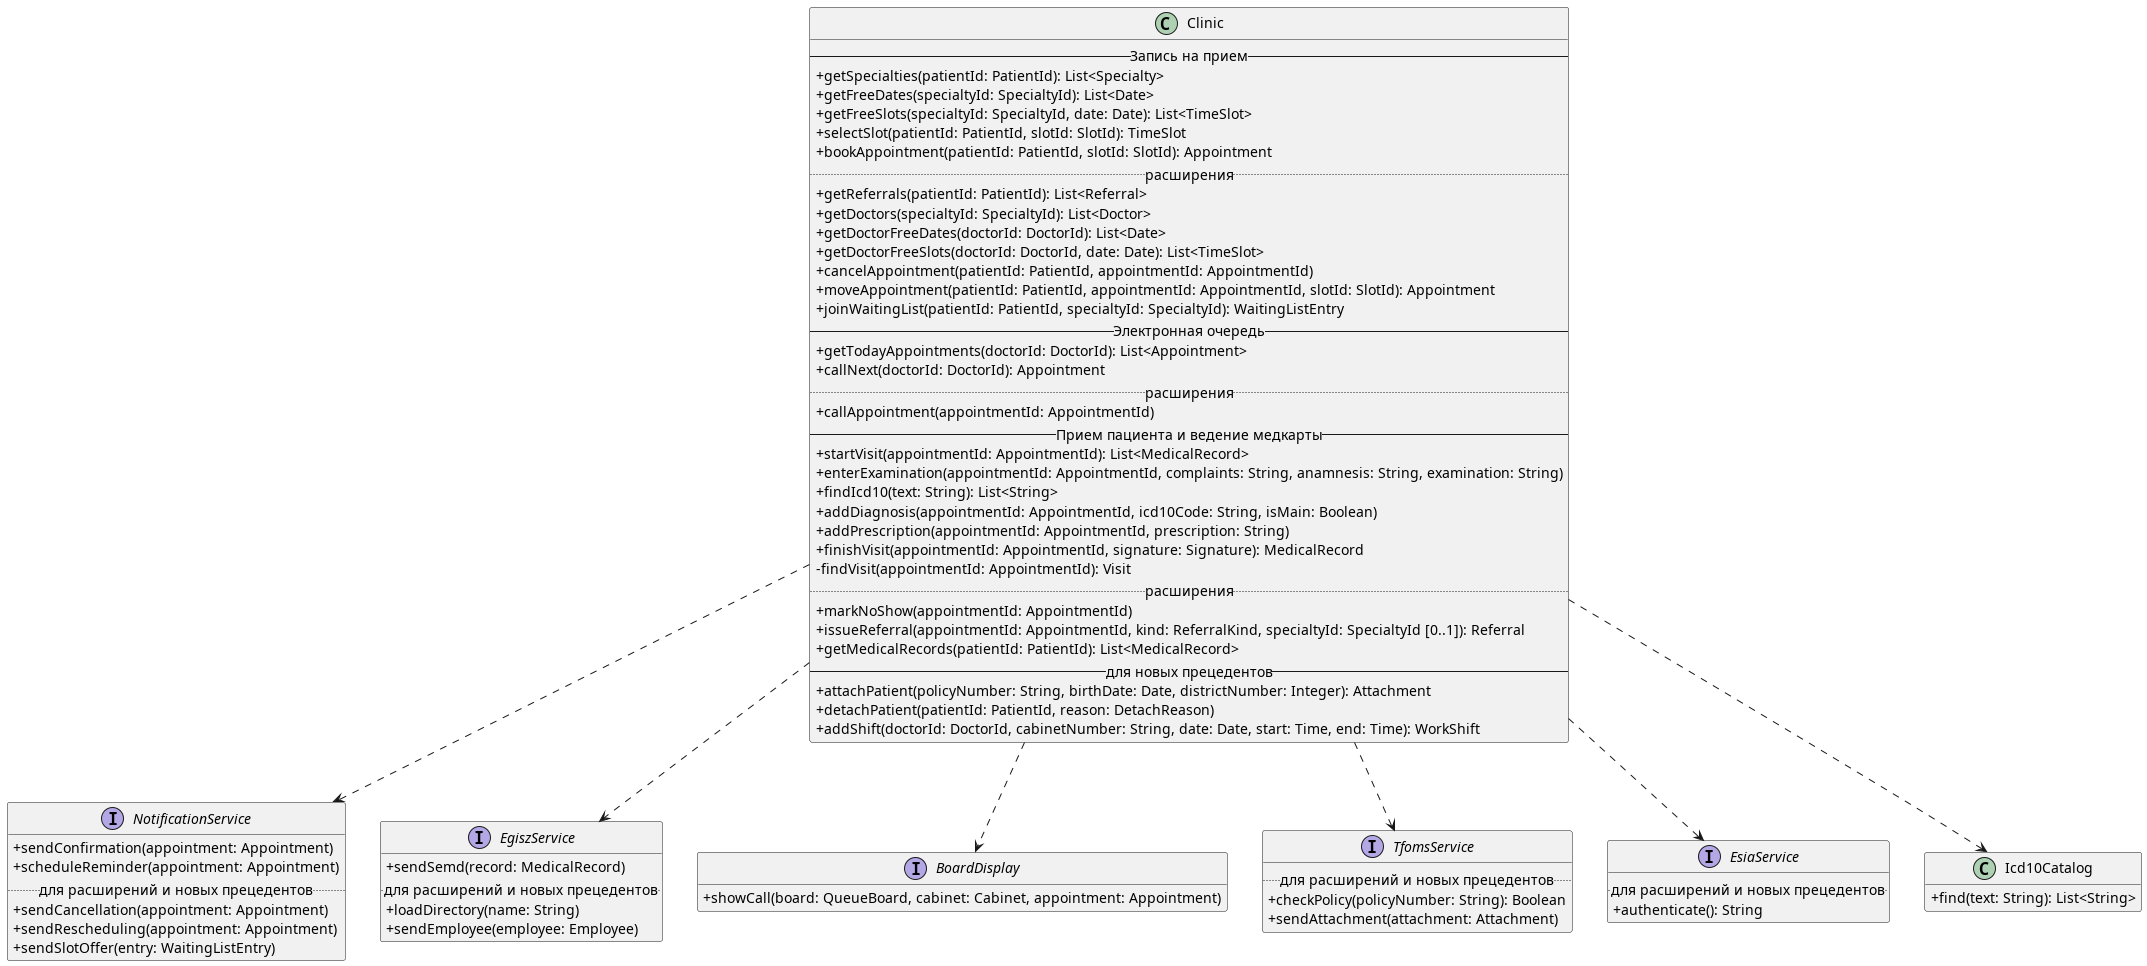

The diagram above was rendered by PlantUML. Its source (embedded in the PNG):
@startuml classes-services
skinparam classAttributeIconSize 0
hide empty members

class Clinic {
  -- Запись на прием --
  + getSpecialties(patientId: PatientId): List<Specialty>
  + getFreeDates(specialtyId: SpecialtyId): List<Date>
  + getFreeSlots(specialtyId: SpecialtyId, date: Date): List<TimeSlot>
  + selectSlot(patientId: PatientId, slotId: SlotId): TimeSlot
  + bookAppointment(patientId: PatientId, slotId: SlotId): Appointment
  .. расширения ..
  + getReferrals(patientId: PatientId): List<Referral>
  + getDoctors(specialtyId: SpecialtyId): List<Doctor>
  + getDoctorFreeDates(doctorId: DoctorId): List<Date>
  + getDoctorFreeSlots(doctorId: DoctorId, date: Date): List<TimeSlot>
  + cancelAppointment(patientId: PatientId, appointmentId: AppointmentId)
  + moveAppointment(patientId: PatientId, appointmentId: AppointmentId, slotId: SlotId): Appointment
  + joinWaitingList(patientId: PatientId, specialtyId: SpecialtyId): WaitingListEntry
  -- Электронная очередь --
  + getTodayAppointments(doctorId: DoctorId): List<Appointment>
  + callNext(doctorId: DoctorId): Appointment
  .. расширения ..
  + callAppointment(appointmentId: AppointmentId)
  -- Прием пациента и ведение медкарты --
  + startVisit(appointmentId: AppointmentId): List<MedicalRecord>
  + enterExamination(appointmentId: AppointmentId, complaints: String, anamnesis: String, examination: String)
  + findIcd10(text: String): List<String>
  + addDiagnosis(appointmentId: AppointmentId, icd10Code: String, isMain: Boolean)
  + addPrescription(appointmentId: AppointmentId, prescription: String)
  + finishVisit(appointmentId: AppointmentId, signature: Signature): MedicalRecord
  - findVisit(appointmentId: AppointmentId): Visit
  .. расширения ..
  + markNoShow(appointmentId: AppointmentId)
  + issueReferral(appointmentId: AppointmentId, kind: ReferralKind, specialtyId: SpecialtyId [0..1]): Referral
  + getMedicalRecords(patientId: PatientId): List<MedicalRecord>
  -- для новых прецедентов --
  + attachPatient(policyNumber: String, birthDate: Date, districtNumber: Integer): Attachment
  + detachPatient(patientId: PatientId, reason: DetachReason)
  + addShift(doctorId: DoctorId, cabinetNumber: String, date: Date, start: Time, end: Time): WorkShift
}

interface NotificationService {
  + sendConfirmation(appointment: Appointment)
  + scheduleReminder(appointment: Appointment)
  .. для расширений и новых прецедентов ..
  + sendCancellation(appointment: Appointment)
  + sendRescheduling(appointment: Appointment)
  + sendSlotOffer(entry: WaitingListEntry)
}
interface EgiszService {
  + sendSemd(record: MedicalRecord)
  .. для расширений и новых прецедентов ..
  + loadDirectory(name: String)
  + sendEmployee(employee: Employee)
}
interface BoardDisplay {
  + showCall(board: QueueBoard, cabinet: Cabinet, appointment: Appointment)
}
interface TfomsService {
  .. для расширений и новых прецедентов ..
  + checkPolicy(policyNumber: String): Boolean
  + sendAttachment(attachment: Attachment)
}
interface EsiaService {
  .. для расширений и новых прецедентов ..
  + authenticate(): String
}
class Icd10Catalog {
  + find(text: String): List<String>
}

Clinic ..> NotificationService
Clinic ..> EgiszService
Clinic ..> BoardDisplay
Clinic ..> TfomsService
Clinic ..> EsiaService
Clinic ..> Icd10Catalog

@enduml